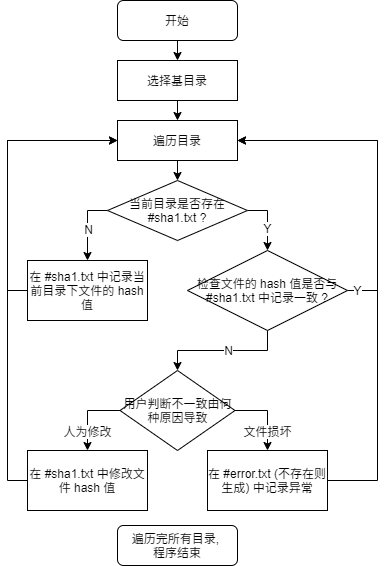

The diagram above was exported from draw.io. Its source (the exported page's mxGraphModel, read from the mxfile embedded in the PNG):
<mxGraphModel dx="1038" dy="548" grid="1" gridSize="10" guides="1" tooltips="1" connect="1" arrows="1" fold="1" page="1" pageScale="1" pageWidth="827" pageHeight="1169" math="0" shadow="0">
  <root>
    <mxCell id="WIyWlLk6GJQsqaUBKTNV-0" />
    <mxCell id="WIyWlLk6GJQsqaUBKTNV-1" parent="WIyWlLk6GJQsqaUBKTNV-0" />
    <mxCell id="A0DP7471Gqqz-HBG_IYs-7" style="edgeStyle=orthogonalEdgeStyle;rounded=0;orthogonalLoop=1;jettySize=auto;html=1;exitX=0.5;exitY=1;exitDx=0;exitDy=0;entryX=0.5;entryY=0;entryDx=0;entryDy=0;" parent="WIyWlLk6GJQsqaUBKTNV-1" source="WIyWlLk6GJQsqaUBKTNV-3" target="A0DP7471Gqqz-HBG_IYs-0" edge="1">
      <mxGeometry relative="1" as="geometry" />
    </mxCell>
    <mxCell id="WIyWlLk6GJQsqaUBKTNV-3" value="开始" style="rounded=1;whiteSpace=wrap;html=1;fontSize=12;glass=0;strokeWidth=1;shadow=0;" parent="WIyWlLk6GJQsqaUBKTNV-1" vertex="1">
      <mxGeometry x="330" y="40" width="120" height="40" as="geometry" />
    </mxCell>
    <mxCell id="WIyWlLk6GJQsqaUBKTNV-11" value="遍历完所有目录, &lt;br&gt;程序结束" style="rounded=1;whiteSpace=wrap;html=1;fontSize=12;glass=0;strokeWidth=1;shadow=0;" parent="WIyWlLk6GJQsqaUBKTNV-1" vertex="1">
      <mxGeometry x="330" y="565" width="120" height="40" as="geometry" />
    </mxCell>
    <mxCell id="A0DP7471Gqqz-HBG_IYs-3" style="edgeStyle=orthogonalEdgeStyle;rounded=0;orthogonalLoop=1;jettySize=auto;html=1;exitX=0.5;exitY=1;exitDx=0;exitDy=0;entryX=0.5;entryY=0;entryDx=0;entryDy=0;" parent="WIyWlLk6GJQsqaUBKTNV-1" source="A0DP7471Gqqz-HBG_IYs-0" target="A0DP7471Gqqz-HBG_IYs-2" edge="1">
      <mxGeometry relative="1" as="geometry" />
    </mxCell>
    <mxCell id="A0DP7471Gqqz-HBG_IYs-0" value="选择基目录" style="rounded=0;whiteSpace=wrap;html=1;" parent="WIyWlLk6GJQsqaUBKTNV-1" vertex="1">
      <mxGeometry x="330" y="100" width="120" height="40" as="geometry" />
    </mxCell>
    <mxCell id="A0DP7471Gqqz-HBG_IYs-9" style="edgeStyle=orthogonalEdgeStyle;rounded=0;orthogonalLoop=1;jettySize=auto;html=1;exitX=0.5;exitY=1;exitDx=0;exitDy=0;entryX=0.5;entryY=0;entryDx=0;entryDy=0;" parent="WIyWlLk6GJQsqaUBKTNV-1" source="A0DP7471Gqqz-HBG_IYs-2" target="A0DP7471Gqqz-HBG_IYs-8" edge="1">
      <mxGeometry relative="1" as="geometry" />
    </mxCell>
    <mxCell id="A0DP7471Gqqz-HBG_IYs-2" value="遍历目录" style="rounded=0;whiteSpace=wrap;html=1;" parent="WIyWlLk6GJQsqaUBKTNV-1" vertex="1">
      <mxGeometry x="330" y="160" width="120" height="40" as="geometry" />
    </mxCell>
    <mxCell id="A0DP7471Gqqz-HBG_IYs-4" style="edgeStyle=orthogonalEdgeStyle;rounded=0;orthogonalLoop=1;jettySize=auto;html=1;exitX=0.5;exitY=1;exitDx=0;exitDy=0;" parent="WIyWlLk6GJQsqaUBKTNV-1" source="A0DP7471Gqqz-HBG_IYs-2" target="A0DP7471Gqqz-HBG_IYs-2" edge="1">
      <mxGeometry relative="1" as="geometry" />
    </mxCell>
    <mxCell id="A0DP7471Gqqz-HBG_IYs-11" style="edgeStyle=orthogonalEdgeStyle;rounded=0;orthogonalLoop=1;jettySize=auto;html=1;exitX=0;exitY=0.5;exitDx=0;exitDy=0;entryX=0.5;entryY=0;entryDx=0;entryDy=0;" parent="WIyWlLk6GJQsqaUBKTNV-1" source="A0DP7471Gqqz-HBG_IYs-8" target="A0DP7471Gqqz-HBG_IYs-17" edge="1">
      <mxGeometry relative="1" as="geometry">
        <mxPoint x="300" y="320" as="targetPoint" />
        <Array as="points">
          <mxPoint x="300" y="250" />
        </Array>
      </mxGeometry>
    </mxCell>
    <mxCell id="A0DP7471Gqqz-HBG_IYs-12" value="N" style="edgeLabel;html=1;align=center;verticalAlign=middle;resizable=0;points=[];" parent="A0DP7471Gqqz-HBG_IYs-11" vertex="1" connectable="0">
      <mxGeometry x="0.1167" relative="1" as="geometry">
        <mxPoint y="-1" as="offset" />
      </mxGeometry>
    </mxCell>
    <mxCell id="A0DP7471Gqqz-HBG_IYs-13" value="Y" style="edgeStyle=orthogonalEdgeStyle;rounded=0;orthogonalLoop=1;jettySize=auto;html=1;exitX=1;exitY=0.5;exitDx=0;exitDy=0;entryX=0.5;entryY=0;entryDx=0;entryDy=0;" parent="WIyWlLk6GJQsqaUBKTNV-1" source="A0DP7471Gqqz-HBG_IYs-8" target="A0DP7471Gqqz-HBG_IYs-20" edge="1">
      <mxGeometry x="0.2727" relative="1" as="geometry">
        <mxPoint x="480" y="340" as="targetPoint" />
        <Array as="points">
          <mxPoint x="480" y="250" />
        </Array>
        <mxPoint as="offset" />
      </mxGeometry>
    </mxCell>
    <mxCell id="A0DP7471Gqqz-HBG_IYs-8" value="当前目录是否存在 #sha1.txt ?" style="rhombus;whiteSpace=wrap;html=1;" parent="WIyWlLk6GJQsqaUBKTNV-1" vertex="1">
      <mxGeometry x="320" y="220" width="140" height="60" as="geometry" />
    </mxCell>
    <mxCell id="A0DP7471Gqqz-HBG_IYs-18" style="edgeStyle=orthogonalEdgeStyle;rounded=0;orthogonalLoop=1;jettySize=auto;html=1;exitX=0;exitY=0.5;exitDx=0;exitDy=0;entryX=0;entryY=0.5;entryDx=0;entryDy=0;" parent="WIyWlLk6GJQsqaUBKTNV-1" source="A0DP7471Gqqz-HBG_IYs-17" target="A0DP7471Gqqz-HBG_IYs-2" edge="1">
      <mxGeometry relative="1" as="geometry" />
    </mxCell>
    <mxCell id="A0DP7471Gqqz-HBG_IYs-17" value="在 #sha1.txt 中记录当前目录下文件的 hash 值" style="rounded=0;whiteSpace=wrap;html=1;" parent="WIyWlLk6GJQsqaUBKTNV-1" vertex="1">
      <mxGeometry x="240" y="300" width="120" height="60" as="geometry" />
    </mxCell>
    <mxCell id="A0DP7471Gqqz-HBG_IYs-21" value="Y" style="edgeStyle=orthogonalEdgeStyle;rounded=0;orthogonalLoop=1;jettySize=auto;html=1;entryX=1;entryY=0.5;entryDx=0;entryDy=0;exitX=1;exitY=0.5;exitDx=0;exitDy=0;" parent="WIyWlLk6GJQsqaUBKTNV-1" source="A0DP7471Gqqz-HBG_IYs-20" target="A0DP7471Gqqz-HBG_IYs-2" edge="1">
      <mxGeometry x="-0.9355" relative="1" as="geometry">
        <Array as="points">
          <mxPoint x="590" y="330" />
          <mxPoint x="590" y="180" />
        </Array>
        <mxPoint as="offset" />
      </mxGeometry>
    </mxCell>
    <mxCell id="A0DP7471Gqqz-HBG_IYs-23" style="edgeStyle=orthogonalEdgeStyle;rounded=0;orthogonalLoop=1;jettySize=auto;html=1;exitX=0.5;exitY=1;exitDx=0;exitDy=0;entryX=0.5;entryY=0;entryDx=0;entryDy=0;" parent="WIyWlLk6GJQsqaUBKTNV-1" source="A0DP7471Gqqz-HBG_IYs-20" target="A0DP7471Gqqz-HBG_IYs-27" edge="1">
      <mxGeometry relative="1" as="geometry">
        <mxPoint x="390" y="410" as="targetPoint" />
        <Array as="points">
          <mxPoint x="480" y="390" />
          <mxPoint x="390" y="390" />
        </Array>
      </mxGeometry>
    </mxCell>
    <mxCell id="A0DP7471Gqqz-HBG_IYs-24" value="N" style="edgeLabel;html=1;align=center;verticalAlign=middle;resizable=0;points=[];" parent="A0DP7471Gqqz-HBG_IYs-23" vertex="1" connectable="0">
      <mxGeometry x="-0.28" y="-1" relative="1" as="geometry">
        <mxPoint x="-13" as="offset" />
      </mxGeometry>
    </mxCell>
    <mxCell id="A0DP7471Gqqz-HBG_IYs-20" value="检查文件的 hash 值是否与 #sha1.txt&amp;nbsp;中记录一致 ?" style="rhombus;whiteSpace=wrap;html=1;" parent="WIyWlLk6GJQsqaUBKTNV-1" vertex="1">
      <mxGeometry x="400" y="290" width="160" height="80" as="geometry" />
    </mxCell>
    <mxCell id="A0DP7471Gqqz-HBG_IYs-32" value="人为修改" style="edgeStyle=orthogonalEdgeStyle;rounded=0;orthogonalLoop=1;jettySize=auto;html=1;exitX=0;exitY=0.5;exitDx=0;exitDy=0;entryX=0.5;entryY=0;entryDx=0;entryDy=0;" parent="WIyWlLk6GJQsqaUBKTNV-1" source="A0DP7471Gqqz-HBG_IYs-27" target="A0DP7471Gqqz-HBG_IYs-31" edge="1">
      <mxGeometry x="0.4483" relative="1" as="geometry">
        <mxPoint as="offset" />
      </mxGeometry>
    </mxCell>
    <mxCell id="A0DP7471Gqqz-HBG_IYs-37" value="文件损坏" style="edgeStyle=orthogonalEdgeStyle;rounded=0;orthogonalLoop=1;jettySize=auto;html=1;exitX=1;exitY=0.5;exitDx=0;exitDy=0;entryX=0.5;entryY=0;entryDx=0;entryDy=0;" parent="WIyWlLk6GJQsqaUBKTNV-1" source="A0DP7471Gqqz-HBG_IYs-27" target="A0DP7471Gqqz-HBG_IYs-36" edge="1">
      <mxGeometry x="0.4483" relative="1" as="geometry">
        <mxPoint as="offset" />
      </mxGeometry>
    </mxCell>
    <mxCell id="A0DP7471Gqqz-HBG_IYs-27" value="用户判断不一致由何种原因导致" style="rhombus;whiteSpace=wrap;html=1;" parent="WIyWlLk6GJQsqaUBKTNV-1" vertex="1">
      <mxGeometry x="332.5" y="410" width="115" height="80" as="geometry" />
    </mxCell>
    <mxCell id="A0DP7471Gqqz-HBG_IYs-34" style="edgeStyle=orthogonalEdgeStyle;rounded=0;orthogonalLoop=1;jettySize=auto;html=1;exitX=0;exitY=0.5;exitDx=0;exitDy=0;entryX=0;entryY=0.5;entryDx=0;entryDy=0;" parent="WIyWlLk6GJQsqaUBKTNV-1" source="A0DP7471Gqqz-HBG_IYs-31" target="A0DP7471Gqqz-HBG_IYs-2" edge="1">
      <mxGeometry relative="1" as="geometry" />
    </mxCell>
    <mxCell id="A0DP7471Gqqz-HBG_IYs-31" value="在 #sha1.txt&amp;nbsp;中修改文件 hash 值" style="rounded=0;whiteSpace=wrap;html=1;" parent="WIyWlLk6GJQsqaUBKTNV-1" vertex="1">
      <mxGeometry x="240" y="490" width="120" height="60" as="geometry" />
    </mxCell>
    <mxCell id="A0DP7471Gqqz-HBG_IYs-41" style="edgeStyle=orthogonalEdgeStyle;rounded=0;orthogonalLoop=1;jettySize=auto;html=1;exitX=1;exitY=0.5;exitDx=0;exitDy=0;entryX=1;entryY=0.5;entryDx=0;entryDy=0;" parent="WIyWlLk6GJQsqaUBKTNV-1" source="A0DP7471Gqqz-HBG_IYs-36" target="A0DP7471Gqqz-HBG_IYs-2" edge="1">
      <mxGeometry relative="1" as="geometry">
        <Array as="points">
          <mxPoint x="590" y="520" />
          <mxPoint x="590" y="180" />
        </Array>
      </mxGeometry>
    </mxCell>
    <mxCell id="A0DP7471Gqqz-HBG_IYs-36" value="在 #error.txt (不存在则生成) 中记录异常" style="rounded=0;whiteSpace=wrap;html=1;" parent="WIyWlLk6GJQsqaUBKTNV-1" vertex="1">
      <mxGeometry x="420" y="490" width="120" height="60" as="geometry" />
    </mxCell>
  </root>
</mxGraphModel>